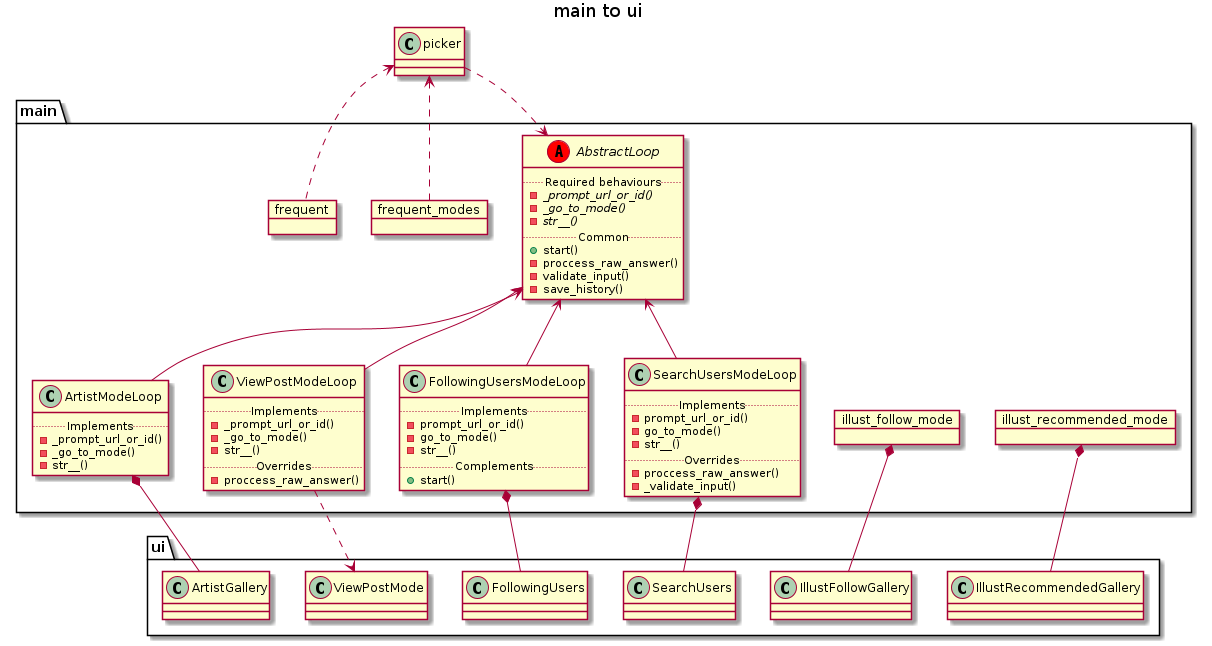

The diagram above was rendered by PlantUML. Its source (embedded in the PNG):
@startuml

title main to ui


abstract class main.AbstractLoop <<(A, red)>>{
    ..Required behaviours..
    -{abstract}_prompt_url_or_id()
    -{abstract}_go_to_mode()
    -{abstract}str__()
    ..Common..
    +start()
    -proccess_raw_answer()
    -validate_input()
    -save_history()
}

class main.ArtistModeLoop {
    ..Implements..
    -_prompt_url_or_id()
    -_go_to_mode()
    -str__()
}

class main.ViewPostModeLoop {
    ..Implements..
    -_prompt_url_or_id()
    -_go_to_mode()
    -str__()
    ..Overrides..
    -proccess_raw_answer()
}

class main.FollowingUsersModeLoop {
    ..Implements..
    -prompt_url_or_id()
    -go_to_mode()
    -str__()
    ..Complements..
    +start()
}

class main.SearchUsersModeLoop {
    ..Implements..
    -prompt_url_or_id()
    -go_to_mode()
    -str__()
    ..Overrides..
    -proccess_raw_answer()
    -_validate_input()
}


package main {
    object illust_follow_mode
    object illust_recommended_mode
    object frequent_modes
    object frequent
}

main.AbstractLoop <-- main.ArtistModeLoop
main.AbstractLoop <-- main.ViewPostModeLoop
main.AbstractLoop <-- main.FollowingUsersModeLoop
main.AbstractLoop <-- main.SearchUsersModeLoop
main.AbstractLoop <-[hidden]- illust_follow_mode
main.AbstractLoop <-[hidden]- illust_recommended_mode


main.ArtistModeLoop *-- ui.ArtistGallery
main.ViewPostModeLoop ..> ui.ViewPostMode
main.FollowingUsersModeLoop *-- ui.FollowingUsers
main.SearchUsersModeLoop *-- ui.SearchUsers
illust_follow_mode *-- ui.IllustFollowGallery
illust_recommended_mode *-- ui.IllustRecommendedGallery

frequent .up.> picker
frequent_modes .up.> picker
picker ..> main.AbstractLoop

@enduml